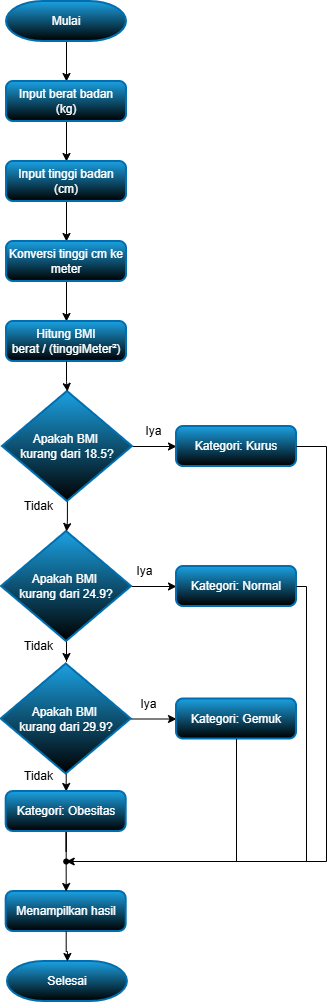

The diagram above was exported from draw.io. Its source (the exported page's mxGraphModel, read from the mxfile embedded in the PNG):
<mxGraphModel dx="872" dy="431" grid="1" gridSize="10" guides="1" tooltips="1" connect="1" arrows="1" fold="1" page="1" pageScale="1" pageWidth="850" pageHeight="1100" math="0" shadow="0">
  <root>
    <mxCell id="0" />
    <mxCell id="1" parent="0" />
    <mxCell id="QKl13-cbyMgdwXTNOhn0-6" style="edgeStyle=orthogonalEdgeStyle;rounded=0;orthogonalLoop=1;jettySize=auto;html=1;" parent="1" source="QKl13-cbyMgdwXTNOhn0-3" target="QKl13-cbyMgdwXTNOhn0-4" edge="1">
      <mxGeometry relative="1" as="geometry">
        <Array as="points">
          <mxPoint x="380" y="120" />
          <mxPoint x="380" y="120" />
        </Array>
      </mxGeometry>
    </mxCell>
    <mxCell id="QKl13-cbyMgdwXTNOhn0-3" value="Mulai" style="strokeWidth=2;html=1;shape=mxgraph.flowchart.terminator;whiteSpace=wrap;fillColor=#1ba1e2;fontColor=#ffffff;strokeColor=#006EAF;gradientColor=default;" parent="1" vertex="1">
      <mxGeometry x="320" y="80" width="120" height="40" as="geometry" />
    </mxCell>
    <mxCell id="QKl13-cbyMgdwXTNOhn0-8" style="edgeStyle=orthogonalEdgeStyle;rounded=0;orthogonalLoop=1;jettySize=auto;html=1;" parent="1" source="QKl13-cbyMgdwXTNOhn0-4" target="QKl13-cbyMgdwXTNOhn0-7" edge="1">
      <mxGeometry relative="1" as="geometry" />
    </mxCell>
    <mxCell id="QKl13-cbyMgdwXTNOhn0-4" value="Input berat badan (kg)" style="rounded=1;whiteSpace=wrap;html=1;absoluteArcSize=1;arcSize=14;strokeWidth=2;fillColor=#1ba1e2;fontColor=#ffffff;strokeColor=#006EAF;gradientColor=default;" parent="1" vertex="1">
      <mxGeometry x="320" y="160" width="120" height="40" as="geometry" />
    </mxCell>
    <mxCell id="QKl13-cbyMgdwXTNOhn0-10" style="edgeStyle=orthogonalEdgeStyle;rounded=0;orthogonalLoop=1;jettySize=auto;html=1;entryX=0.5;entryY=0;entryDx=0;entryDy=0;" parent="1" source="QKl13-cbyMgdwXTNOhn0-7" target="QKl13-cbyMgdwXTNOhn0-9" edge="1">
      <mxGeometry relative="1" as="geometry" />
    </mxCell>
    <mxCell id="QKl13-cbyMgdwXTNOhn0-7" value="Input tinggi badan (cm)" style="rounded=1;whiteSpace=wrap;html=1;absoluteArcSize=1;arcSize=14;strokeWidth=2;fillColor=#1ba1e2;fontColor=#ffffff;strokeColor=#006EAF;gradientColor=default;" parent="1" vertex="1">
      <mxGeometry x="320" y="240" width="120" height="40" as="geometry" />
    </mxCell>
    <mxCell id="QKl13-cbyMgdwXTNOhn0-12" style="edgeStyle=orthogonalEdgeStyle;rounded=0;orthogonalLoop=1;jettySize=auto;html=1;" parent="1" source="QKl13-cbyMgdwXTNOhn0-9" target="QKl13-cbyMgdwXTNOhn0-11" edge="1">
      <mxGeometry relative="1" as="geometry" />
    </mxCell>
    <mxCell id="QKl13-cbyMgdwXTNOhn0-9" value="Konversi tinggi cm ke meter" style="rounded=1;whiteSpace=wrap;html=1;absoluteArcSize=1;arcSize=14;strokeWidth=2;fillColor=#1ba1e2;fontColor=#ffffff;strokeColor=#006EAF;gradientColor=default;" parent="1" vertex="1">
      <mxGeometry x="320" y="320" width="120" height="40" as="geometry" />
    </mxCell>
    <mxCell id="QKl13-cbyMgdwXTNOhn0-11" value="Hitung BMI&lt;div&gt;berat / (tinggiMeter²)&lt;/div&gt;" style="rounded=1;whiteSpace=wrap;html=1;absoluteArcSize=1;arcSize=14;strokeWidth=2;fillColor=#1ba1e2;fontColor=#ffffff;strokeColor=#006EAF;gradientColor=default;" parent="1" vertex="1">
      <mxGeometry x="320" y="400" width="120" height="40" as="geometry" />
    </mxCell>
    <mxCell id="QKl13-cbyMgdwXTNOhn0-16" style="edgeStyle=orthogonalEdgeStyle;rounded=0;orthogonalLoop=1;jettySize=auto;html=1;entryX=0;entryY=0.5;entryDx=0;entryDy=0;" parent="1" source="QKl13-cbyMgdwXTNOhn0-13" target="QKl13-cbyMgdwXTNOhn0-15" edge="1">
      <mxGeometry relative="1" as="geometry" />
    </mxCell>
    <mxCell id="QKl13-cbyMgdwXTNOhn0-13" value="Apakah BMI&amp;nbsp;&lt;div&gt;kurang dari 18.5?&lt;/div&gt;" style="strokeWidth=2;html=1;shape=mxgraph.flowchart.decision;whiteSpace=wrap;fillColor=#1ba1e2;fontColor=#ffffff;strokeColor=#006EAF;gradientColor=default;" parent="1" vertex="1">
      <mxGeometry x="315.94" y="470" width="130" height="110" as="geometry" />
    </mxCell>
    <mxCell id="QKl13-cbyMgdwXTNOhn0-14" style="edgeStyle=orthogonalEdgeStyle;rounded=0;orthogonalLoop=1;jettySize=auto;html=1;entryX=0.5;entryY=0;entryDx=0;entryDy=0;entryPerimeter=0;" parent="1" source="QKl13-cbyMgdwXTNOhn0-11" target="QKl13-cbyMgdwXTNOhn0-13" edge="1">
      <mxGeometry relative="1" as="geometry" />
    </mxCell>
    <mxCell id="QKl13-cbyMgdwXTNOhn0-15" value="Kategori: Kurus" style="rounded=1;whiteSpace=wrap;html=1;absoluteArcSize=1;arcSize=14;strokeWidth=2;fillColor=#1ba1e2;fontColor=#ffffff;strokeColor=#006EAF;gradientColor=default;" parent="1" vertex="1">
      <mxGeometry x="490" y="505" width="120" height="40" as="geometry" />
    </mxCell>
    <mxCell id="QKl13-cbyMgdwXTNOhn0-17" value="Iya" style="text;html=1;whiteSpace=wrap;align=center;verticalAlign=middle;rounded=0;" parent="1" vertex="1">
      <mxGeometry x="455" y="505" width="25" height="10" as="geometry" />
    </mxCell>
    <mxCell id="QKl13-cbyMgdwXTNOhn0-22" style="edgeStyle=orthogonalEdgeStyle;rounded=0;orthogonalLoop=1;jettySize=auto;html=1;" parent="1" source="QKl13-cbyMgdwXTNOhn0-18" target="QKl13-cbyMgdwXTNOhn0-21" edge="1">
      <mxGeometry relative="1" as="geometry" />
    </mxCell>
    <mxCell id="tbNcAB3nDQXlYWGe2N6f-9" style="edgeStyle=orthogonalEdgeStyle;rounded=0;orthogonalLoop=1;jettySize=auto;html=1;" parent="1" source="QKl13-cbyMgdwXTNOhn0-18" edge="1">
      <mxGeometry relative="1" as="geometry">
        <mxPoint x="380" y="740" as="targetPoint" />
      </mxGeometry>
    </mxCell>
    <mxCell id="QKl13-cbyMgdwXTNOhn0-18" value="Apakah BMI&amp;nbsp;&lt;div&gt;kurang dari 24.9?&lt;/div&gt;" style="strokeWidth=2;html=1;shape=mxgraph.flowchart.decision;whiteSpace=wrap;fillColor=#1ba1e2;fontColor=#ffffff;strokeColor=#006EAF;gradientColor=default;" parent="1" vertex="1">
      <mxGeometry x="315" y="610" width="130" height="110" as="geometry" />
    </mxCell>
    <mxCell id="QKl13-cbyMgdwXTNOhn0-19" style="edgeStyle=orthogonalEdgeStyle;rounded=0;orthogonalLoop=1;jettySize=auto;html=1;entryX=0.5;entryY=0;entryDx=0;entryDy=0;entryPerimeter=0;" parent="1" source="QKl13-cbyMgdwXTNOhn0-13" target="QKl13-cbyMgdwXTNOhn0-18" edge="1">
      <mxGeometry relative="1" as="geometry" />
    </mxCell>
    <mxCell id="QKl13-cbyMgdwXTNOhn0-20" value="Tidak" style="text;html=1;whiteSpace=wrap;align=center;verticalAlign=middle;rounded=0;" parent="1" vertex="1">
      <mxGeometry x="340" y="580" width="25" height="10" as="geometry" />
    </mxCell>
    <mxCell id="QKl13-cbyMgdwXTNOhn0-21" value="Kategori: Normal" style="rounded=1;whiteSpace=wrap;html=1;absoluteArcSize=1;arcSize=14;strokeWidth=2;fillColor=#1ba1e2;fontColor=#ffffff;strokeColor=#006EAF;gradientColor=default;" parent="1" vertex="1">
      <mxGeometry x="490" y="645" width="120" height="40" as="geometry" />
    </mxCell>
    <mxCell id="QKl13-cbyMgdwXTNOhn0-23" value="Iya" style="text;html=1;whiteSpace=wrap;align=center;verticalAlign=middle;rounded=0;" parent="1" vertex="1">
      <mxGeometry x="445.94" y="645" width="25" height="10" as="geometry" />
    </mxCell>
    <mxCell id="QKl13-cbyMgdwXTNOhn0-28" style="edgeStyle=orthogonalEdgeStyle;rounded=0;orthogonalLoop=1;jettySize=auto;html=1;entryX=0;entryY=0.5;entryDx=0;entryDy=0;" parent="1" target="QKl13-cbyMgdwXTNOhn0-27" edge="1">
      <mxGeometry relative="1" as="geometry">
        <mxPoint x="444.3700000000001" y="797.5" as="sourcePoint" />
      </mxGeometry>
    </mxCell>
    <mxCell id="QKl13-cbyMgdwXTNOhn0-32" style="edgeStyle=orthogonalEdgeStyle;rounded=0;orthogonalLoop=1;jettySize=auto;html=1;entryX=0.5;entryY=0;entryDx=0;entryDy=0;" parent="1" target="QKl13-cbyMgdwXTNOhn0-30" edge="1">
      <mxGeometry relative="1" as="geometry">
        <mxPoint x="379.73333333333323" y="850" as="sourcePoint" />
      </mxGeometry>
    </mxCell>
    <mxCell id="QKl13-cbyMgdwXTNOhn0-27" value="Kategori: Gemuk" style="rounded=1;whiteSpace=wrap;html=1;absoluteArcSize=1;arcSize=14;strokeWidth=2;fillColor=#1ba1e2;fontColor=#ffffff;strokeColor=#006EAF;gradientColor=default;" parent="1" vertex="1">
      <mxGeometry x="490" y="777.5" width="120" height="40" as="geometry" />
    </mxCell>
    <mxCell id="QKl13-cbyMgdwXTNOhn0-29" value="Iya" style="text;html=1;whiteSpace=wrap;align=center;verticalAlign=middle;rounded=0;" parent="1" vertex="1">
      <mxGeometry x="450" y="777.5" width="25" height="10" as="geometry" />
    </mxCell>
    <mxCell id="2vGC08WpbEBdSPgtvW9O-10" style="edgeStyle=orthogonalEdgeStyle;rounded=0;orthogonalLoop=1;jettySize=auto;html=1;curved=0;strokeColor=default;endArrow=none;endFill=0;" edge="1" parent="1" source="QKl13-cbyMgdwXTNOhn0-30" target="2vGC08WpbEBdSPgtvW9O-7">
      <mxGeometry relative="1" as="geometry" />
    </mxCell>
    <mxCell id="QKl13-cbyMgdwXTNOhn0-30" value="Kategori: Obesitas" style="rounded=1;whiteSpace=wrap;html=1;absoluteArcSize=1;arcSize=14;strokeWidth=2;fillColor=#1ba1e2;fontColor=#ffffff;strokeColor=#006EAF;gradientColor=default;" parent="1" vertex="1">
      <mxGeometry x="319.68" y="870" width="120" height="40" as="geometry" />
    </mxCell>
    <mxCell id="QKl13-cbyMgdwXTNOhn0-33" value="Menampilkan hasil" style="rounded=1;whiteSpace=wrap;html=1;absoluteArcSize=1;arcSize=14;strokeWidth=2;fillColor=#1ba1e2;fontColor=#ffffff;strokeColor=#006EAF;gradientColor=default;" parent="1" vertex="1">
      <mxGeometry x="319.68" y="970" width="120" height="40" as="geometry" />
    </mxCell>
    <mxCell id="QKl13-cbyMgdwXTNOhn0-34" value="Selesai" style="strokeWidth=2;html=1;shape=mxgraph.flowchart.terminator;whiteSpace=wrap;fillColor=#1ba1e2;strokeColor=#006EAF;fontColor=#ffffff;gradientColor=default;" parent="1" vertex="1">
      <mxGeometry x="320.94" y="1040" width="120" height="40" as="geometry" />
    </mxCell>
    <mxCell id="QKl13-cbyMgdwXTNOhn0-35" value="Tidak" style="text;html=1;whiteSpace=wrap;align=center;verticalAlign=middle;rounded=0;" parent="1" vertex="1">
      <mxGeometry x="340" y="850" width="25" height="10" as="geometry" />
    </mxCell>
    <mxCell id="QKl13-cbyMgdwXTNOhn0-37" style="edgeStyle=orthogonalEdgeStyle;rounded=0;orthogonalLoop=1;jettySize=auto;html=1;entryX=0.5;entryY=0;entryDx=0;entryDy=0;entryPerimeter=0;" parent="1" source="QKl13-cbyMgdwXTNOhn0-33" target="QKl13-cbyMgdwXTNOhn0-34" edge="1">
      <mxGeometry relative="1" as="geometry" />
    </mxCell>
    <mxCell id="tbNcAB3nDQXlYWGe2N6f-2" value="Tidak" style="text;html=1;whiteSpace=wrap;align=center;verticalAlign=middle;rounded=0;" parent="1" vertex="1">
      <mxGeometry x="340" y="720" width="25" height="10" as="geometry" />
    </mxCell>
    <mxCell id="tbNcAB3nDQXlYWGe2N6f-13" value="Apakah BMI&amp;nbsp;&lt;div&gt;kurang dari 29.9?&lt;/div&gt;" style="strokeWidth=2;html=1;shape=mxgraph.flowchart.decision;whiteSpace=wrap;fillColor=#1ba1e2;fontColor=#ffffff;strokeColor=#006EAF;gradientColor=default;" parent="1" vertex="1">
      <mxGeometry x="314.68" y="742.5" width="130" height="110" as="geometry" />
    </mxCell>
    <mxCell id="2vGC08WpbEBdSPgtvW9O-9" style="edgeStyle=orthogonalEdgeStyle;rounded=0;orthogonalLoop=1;jettySize=auto;html=1;entryX=0.5;entryY=0;entryDx=0;entryDy=0;" edge="1" parent="1" source="2vGC08WpbEBdSPgtvW9O-7" target="QKl13-cbyMgdwXTNOhn0-33">
      <mxGeometry relative="1" as="geometry" />
    </mxCell>
    <mxCell id="2vGC08WpbEBdSPgtvW9O-7" value="" style="shape=waypoint;sketch=0;size=6;pointerEvents=1;points=[];fillColor=none;resizable=0;rotatable=0;perimeter=centerPerimeter;snapToPoint=1;" vertex="1" parent="1">
      <mxGeometry x="369.68" y="930" width="20" height="20" as="geometry" />
    </mxCell>
    <mxCell id="2vGC08WpbEBdSPgtvW9O-8" style="edgeStyle=orthogonalEdgeStyle;rounded=0;orthogonalLoop=1;jettySize=auto;html=1;entryX=1.159;entryY=0.714;entryDx=0;entryDy=0;entryPerimeter=0;endArrow=none;endFill=0;" edge="1" parent="1" source="QKl13-cbyMgdwXTNOhn0-27" target="2vGC08WpbEBdSPgtvW9O-7">
      <mxGeometry relative="1" as="geometry">
        <Array as="points">
          <mxPoint x="550" y="940" />
        </Array>
      </mxGeometry>
    </mxCell>
    <mxCell id="2vGC08WpbEBdSPgtvW9O-12" style="edgeStyle=orthogonalEdgeStyle;rounded=0;orthogonalLoop=1;jettySize=auto;html=1;entryX=1.066;entryY=0.828;entryDx=0;entryDy=0;entryPerimeter=0;endArrow=none;endFill=0;" edge="1" parent="1" source="QKl13-cbyMgdwXTNOhn0-21" target="2vGC08WpbEBdSPgtvW9O-7">
      <mxGeometry relative="1" as="geometry">
        <Array as="points">
          <mxPoint x="620" y="665" />
          <mxPoint x="620" y="940" />
        </Array>
      </mxGeometry>
    </mxCell>
    <mxCell id="2vGC08WpbEBdSPgtvW9O-13" style="edgeStyle=orthogonalEdgeStyle;rounded=0;orthogonalLoop=1;jettySize=auto;html=1;entryX=0.666;entryY=1.3;entryDx=0;entryDy=0;entryPerimeter=0;" edge="1" parent="1" source="QKl13-cbyMgdwXTNOhn0-15" target="2vGC08WpbEBdSPgtvW9O-7">
      <mxGeometry relative="1" as="geometry">
        <Array as="points">
          <mxPoint x="640" y="525" />
          <mxPoint x="640" y="940" />
        </Array>
      </mxGeometry>
    </mxCell>
  </root>
</mxGraphModel>